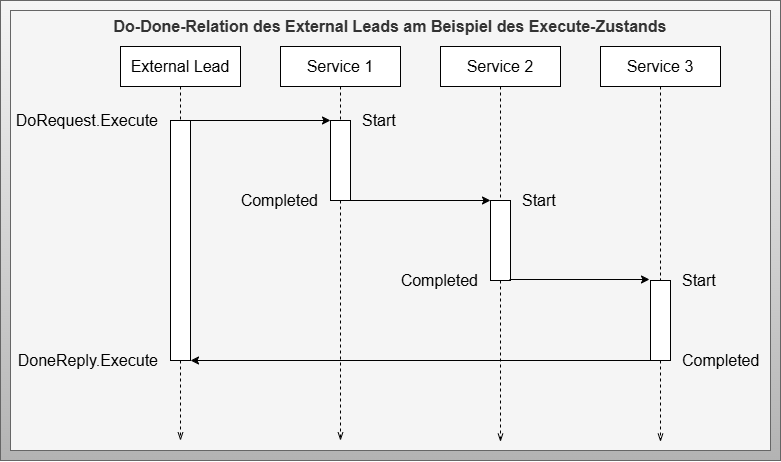

The diagram above was exported from draw.io. Its source (the exported page's mxGraphModel, read from the mxfile embedded in the PNG):
<mxGraphModel dx="1672" dy="714" grid="1" gridSize="10" guides="1" tooltips="1" connect="1" arrows="1" fold="1" page="1" pageScale="1" pageWidth="827" pageHeight="1169" math="0" shadow="0">
  <root>
    <mxCell id="0" />
    <mxCell id="1" parent="0" />
    <mxCell id="88" value="" style="rounded=0;whiteSpace=wrap;html=1;fillColor=#f5f5f5;gradientColor=#b3b3b3;strokeColor=#666666;fontSize=16;" parent="1" vertex="1">
      <mxGeometry x="-240" y="80" width="780" height="460" as="geometry" />
    </mxCell>
    <mxCell id="2" value="Do-Done-Relation des External Leads am Beispiel des Execute-Zustands" style="rounded=0;whiteSpace=wrap;html=1;fontSize=16;fillColor=#f5f5f5;strokeColor=#666666;fontColor=#333333;fontStyle=1;verticalAlign=top;" parent="1" vertex="1">
      <mxGeometry x="-230" y="90" width="760" height="440" as="geometry" />
    </mxCell>
    <mxCell id="3" style="edgeStyle=none;html=1;exitX=0.5;exitY=1;exitDx=0;exitDy=0;endArrow=openThin;endFill=0;dashed=1;startArrow=none;fontSize=16;" parent="1" source="71" edge="1">
      <mxGeometry relative="1" as="geometry">
        <mxPoint x="100" y="520" as="targetPoint" />
        <mxPoint x="99.5" y="158.82" as="sourcePoint" />
      </mxGeometry>
    </mxCell>
    <mxCell id="4" value="Service 1" style="rounded=0;whiteSpace=wrap;html=1;fontSize=16;" parent="1" vertex="1">
      <mxGeometry x="40" y="126" width="120" height="40" as="geometry" />
    </mxCell>
    <mxCell id="6" value="Service 3" style="rounded=0;whiteSpace=wrap;html=1;fontSize=16;" parent="1" vertex="1">
      <mxGeometry x="360" y="126" width="120" height="40" as="geometry" />
    </mxCell>
    <mxCell id="7" style="edgeStyle=none;html=1;exitX=0.5;exitY=1;exitDx=0;exitDy=0;endArrow=openThin;endFill=0;dashed=1;startArrow=none;fontSize=16;" parent="1" source="44" edge="1">
      <mxGeometry relative="1" as="geometry">
        <mxPoint x="-60" y="520" as="targetPoint" />
        <mxPoint x="-60" y="270" as="sourcePoint" />
      </mxGeometry>
    </mxCell>
    <mxCell id="8" value="External Lead" style="rounded=0;whiteSpace=wrap;html=1;fontSize=16;" parent="1" vertex="1">
      <mxGeometry x="-120" y="126" width="120" height="40" as="geometry" />
    </mxCell>
    <mxCell id="41" value="" style="endArrow=classic;html=1;fontSize=16;" parent="1" edge="1">
      <mxGeometry width="50" height="50" relative="1" as="geometry">
        <mxPoint x="-50" y="200" as="sourcePoint" />
        <mxPoint x="90" y="200" as="targetPoint" />
      </mxGeometry>
    </mxCell>
    <mxCell id="67" value="Service 2" style="rounded=0;whiteSpace=wrap;html=1;fontSize=16;" parent="1" vertex="1">
      <mxGeometry x="200" y="126" width="120" height="40" as="geometry" />
    </mxCell>
    <mxCell id="68" style="edgeStyle=none;html=1;exitX=0.5;exitY=1;exitDx=0;exitDy=0;endArrow=openThin;endFill=0;dashed=1;startArrow=none;fontSize=16;" parent="1" source="73" edge="1">
      <mxGeometry relative="1" as="geometry">
        <mxPoint x="260" y="521.18" as="targetPoint" />
        <mxPoint x="259.5" y="160.00000000000017" as="sourcePoint" />
      </mxGeometry>
    </mxCell>
    <mxCell id="69" style="edgeStyle=none;html=1;exitX=0.5;exitY=1;exitDx=0;exitDy=0;endArrow=openThin;endFill=0;dashed=1;startArrow=none;fontSize=16;" parent="1" source="75" edge="1">
      <mxGeometry relative="1" as="geometry">
        <mxPoint x="420" y="521.18" as="targetPoint" />
        <mxPoint x="419.5" y="160.00000000000017" as="sourcePoint" />
      </mxGeometry>
    </mxCell>
    <mxCell id="70" value="" style="edgeStyle=none;html=1;exitX=0.5;exitY=1;exitDx=0;exitDy=0;endArrow=none;endFill=0;dashed=1;startArrow=none;fontSize=16;" parent="1" source="8" target="44" edge="1">
      <mxGeometry relative="1" as="geometry">
        <mxPoint x="-60" y="520" as="targetPoint" />
        <mxPoint x="-60" y="160" as="sourcePoint" />
      </mxGeometry>
    </mxCell>
    <mxCell id="44" value="" style="rounded=0;whiteSpace=wrap;html=1;fontSize=16;" parent="1" vertex="1">
      <mxGeometry x="-70" y="200" width="20" height="240" as="geometry" />
    </mxCell>
    <mxCell id="72" value="" style="edgeStyle=none;html=1;exitX=0.5;exitY=1;exitDx=0;exitDy=0;endArrow=none;endFill=0;dashed=1;startArrow=none;fontSize=16;" parent="1" target="71" edge="1" source="4">
      <mxGeometry relative="1" as="geometry">
        <mxPoint x="100" y="520" as="targetPoint" />
        <mxPoint x="99.5" y="158.82000000000016" as="sourcePoint" />
      </mxGeometry>
    </mxCell>
    <mxCell id="71" value="" style="rounded=0;whiteSpace=wrap;html=1;fontSize=16;" parent="1" vertex="1">
      <mxGeometry x="90" y="200" width="20" height="80" as="geometry" />
    </mxCell>
    <mxCell id="74" value="" style="edgeStyle=none;html=1;exitX=0.5;exitY=1;exitDx=0;exitDy=0;endArrow=none;endFill=0;dashed=1;startArrow=none;fontSize=16;" parent="1" target="73" edge="1" source="67">
      <mxGeometry relative="1" as="geometry">
        <mxPoint x="260" y="521.1799999999998" as="targetPoint" />
        <mxPoint x="259.5" y="160" as="sourcePoint" />
      </mxGeometry>
    </mxCell>
    <mxCell id="73" value="" style="rounded=0;whiteSpace=wrap;html=1;fontSize=16;" parent="1" vertex="1">
      <mxGeometry x="250" y="280" width="20" height="80" as="geometry" />
    </mxCell>
    <mxCell id="76" value="" style="edgeStyle=none;html=1;exitX=0.5;exitY=1;exitDx=0;exitDy=0;endArrow=none;endFill=0;dashed=1;startArrow=none;fontSize=16;" parent="1" target="75" edge="1" source="6">
      <mxGeometry relative="1" as="geometry">
        <mxPoint x="420" y="521.1799999999998" as="targetPoint" />
        <mxPoint x="419.5" y="160" as="sourcePoint" />
      </mxGeometry>
    </mxCell>
    <mxCell id="75" value="" style="rounded=0;whiteSpace=wrap;html=1;fontSize=16;" parent="1" vertex="1">
      <mxGeometry x="410" y="360" width="20" height="80" as="geometry" />
    </mxCell>
    <mxCell id="77" value="" style="endArrow=classic;html=1;fontSize=16;" parent="1" edge="1">
      <mxGeometry width="50" height="50" relative="1" as="geometry">
        <mxPoint x="110" y="280" as="sourcePoint" />
        <mxPoint x="250" y="280" as="targetPoint" />
      </mxGeometry>
    </mxCell>
    <mxCell id="78" value="" style="endArrow=classic;html=1;fontSize=16;" parent="1" edge="1">
      <mxGeometry width="50" height="50" relative="1" as="geometry">
        <mxPoint x="269" y="359" as="sourcePoint" />
        <mxPoint x="409" y="359" as="targetPoint" />
      </mxGeometry>
    </mxCell>
    <mxCell id="79" value="" style="endArrow=classic;html=1;exitX=0;exitY=1;exitDx=0;exitDy=0;entryX=1;entryY=1;entryDx=0;entryDy=0;fontSize=16;" parent="1" source="75" target="44" edge="1">
      <mxGeometry width="50" height="50" relative="1" as="geometry">
        <mxPoint x="-40" y="210" as="sourcePoint" />
        <mxPoint x="100" y="210" as="targetPoint" />
      </mxGeometry>
    </mxCell>
    <mxCell id="80" value="DoRequest.Execute" style="text;html=1;strokeColor=none;fillColor=none;align=right;verticalAlign=middle;whiteSpace=wrap;rounded=0;fontSize=16;" parent="1" vertex="1">
      <mxGeometry x="-150" y="190" width="70" height="20" as="geometry" />
    </mxCell>
    <mxCell id="81" value="Start" style="text;html=1;strokeColor=none;fillColor=none;align=left;verticalAlign=middle;whiteSpace=wrap;rounded=0;fontSize=16;" parent="1" vertex="1">
      <mxGeometry x="120" y="190" width="70" height="20" as="geometry" />
    </mxCell>
    <mxCell id="82" value="Completed" style="text;html=1;strokeColor=none;fillColor=none;align=right;verticalAlign=middle;whiteSpace=wrap;rounded=0;fontSize=16;" parent="1" vertex="1">
      <mxGeometry x="10" y="270" width="70" height="20" as="geometry" />
    </mxCell>
    <mxCell id="83" value="Start" style="text;html=1;strokeColor=none;fillColor=none;align=left;verticalAlign=middle;whiteSpace=wrap;rounded=0;fontSize=16;" parent="1" vertex="1">
      <mxGeometry x="280" y="270" width="70" height="20" as="geometry" />
    </mxCell>
    <mxCell id="84" value="Completed" style="text;html=1;strokeColor=none;fillColor=none;align=right;verticalAlign=middle;whiteSpace=wrap;rounded=0;fontSize=16;" parent="1" vertex="1">
      <mxGeometry x="170" y="350" width="70" height="20" as="geometry" />
    </mxCell>
    <mxCell id="85" value="Start" style="text;html=1;strokeColor=none;fillColor=none;align=left;verticalAlign=middle;whiteSpace=wrap;rounded=0;fontSize=16;" parent="1" vertex="1">
      <mxGeometry x="440" y="350" width="70" height="20" as="geometry" />
    </mxCell>
    <mxCell id="86" value="Completed" style="text;html=1;strokeColor=none;fillColor=none;align=left;verticalAlign=middle;whiteSpace=wrap;rounded=0;fontSize=16;" parent="1" vertex="1">
      <mxGeometry x="440" y="430" width="70" height="20" as="geometry" />
    </mxCell>
    <mxCell id="87" value="DoneReply.Execute" style="text;html=1;strokeColor=none;fillColor=none;align=right;verticalAlign=middle;whiteSpace=wrap;rounded=0;fontSize=16;" parent="1" vertex="1">
      <mxGeometry x="-150" y="430" width="70" height="20" as="geometry" />
    </mxCell>
  </root>
</mxGraphModel>